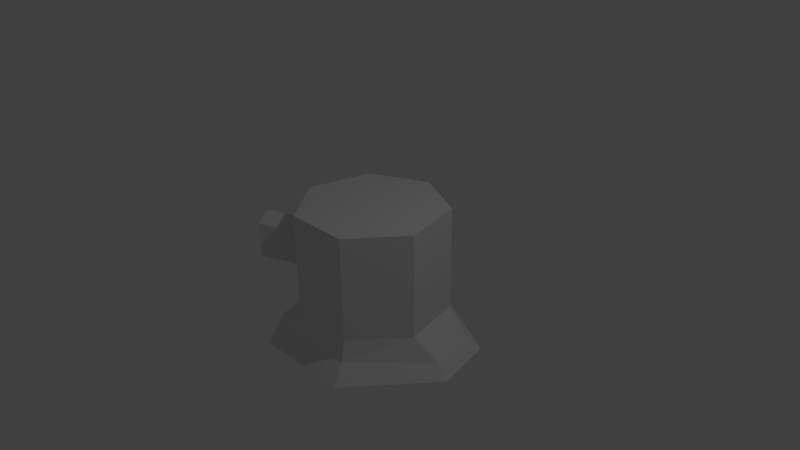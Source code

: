 # Source: stump.blend  (saved by Blender 2.77.0; exported with 4.5.12 LTS)
import bpy
from mathutils import Matrix  # noqa: F401  (used for matrix-valued properties, if any)

bpy.ops.wm.read_factory_settings(use_empty=True)
scene = bpy.context.scene
scene.name = 'Scene'

# ---- collections
col_collection_1 = bpy.data.collections.new('Collection 1'); scene.collection.children.link(col_collection_1)

# ---- materials (node trees are filled in below, after node groups)
mat_material_001 = bpy.data.materials.new('Material.001')
mat_material_001.alpha_threshold = 0.0
mat_material_001.use_transparent_shadow = False
mat_material_001.roughness = 0.5
mat_material_002 = bpy.data.materials.new('Material.002')
mat_material_002.alpha_threshold = 0.0
mat_material_002.use_transparent_shadow = False
mat_material_002.roughness = 0.5

# ---- material node trees

# ---- world
world_world = bpy.data.worlds.new('World'); scene.world = world_world
world_world.color = (0.05088, 0.05088, 0.05088)
world_world.use_sun_shadow = False
world_world.sun_shadow_jitter_overblur = 0.0
world_world.cycles.sampling_method = 'MANUAL'

# ---- cameras
cam_camera = bpy.data.cameras.new('Camera')
cam_camera.clip_end = 100.0
cam_camera.lens = 35.0
cam_camera.sensor_width = 32.0
cam_camera.sensor_height = 18.0
cam_camera.ortho_scale = 7.314
cam_camera.dof.focus_distance = 0.0
cam_camera.dof.aperture_fstop = 128.0

# ---- lights
light_lamp = bpy.data.lights.new('Lamp', 'POINT')
light_lamp.transmission_factor = 0.0
light_lamp.cutoff_distance = 30.0
light_lamp.energy = 100.0
light_lamp.shadow_buffer_clip_start = 1.001
light_lamp.shadow_soft_size = 0.1
light_lamp.shadow_maximum_resolution = 0.006
light_lamp.use_absolute_resolution = True

# ---- meshes
me_cylinder = bpy.data.meshes.new('Cylinder')
me_cylinder.from_pydata([(0.0, 1.0, -1.0), (4.593e-09, 0.7223, 1.0), (0.7818, 0.6235, -1.0), (0.5647, 0.4503, 1.0), (0.9749, -0.2225, -1.0), (0.7042, -0.1607, 1.0), (0.4339, -0.901, -1.0), (0.3134, -0.6508, 1.0), (-0.4339, -0.901, -1.0), (-0.3134, -0.6508, 1.0), (-0.9749, -0.2225, -1.0), (-0.7042, -0.1607, 1.0), (-0.7818, 0.6235, -1.0), (-0.5647, 0.4503, 1.0), (0.7818, 0.6235, 1.0), (0.0, 1.0, 1.0), (0.9749, -0.2225, 1.0), (0.4339, -0.901, 1.0), (-0.4339, -0.901, 1.0), (-0.9749, -0.2225, 1.0), (-0.7818, 0.6235, 1.0), (2.719e-09, 1.08, -1.377), (1.138, 0.5581, -1.417), (1.291, -0.1115, -1.417), (0.4685, -0.9729, -1.377), (-0.7903, -0.9872, -1.573), (-1.171, -0.5099, -1.573), (-0.8443, 0.6733, -1.377), (5.353e-09, 1.333, -1.677), (1.283, 0.6737, -1.637), (1.472, -0.1528, -1.637), (0.5784, -1.201, -1.677), (-0.8619, -1.136, -1.769), (-1.332, -0.5466, -1.769), (-1.08, 0.9603, -1.721), (0.0, 1.0, -0.3333), (0.0, 1.0, 0.3333), (0.7818, 0.6235, 0.3333), (0.7818, 0.6235, -0.3333), (0.9749, -0.2225, 0.3333), (0.9749, -0.2225, -0.3333), (0.4339, -0.901, 0.3333), (0.4339, -0.901, -0.3333), (-0.4339, -0.901, 0.3333), (-0.4339, -0.901, -0.3333), (-0.9749, -0.2225, 0.3333), (-0.9749, -0.2225, -0.3333), (-0.7818, 0.6235, 0.3333), (-0.7818, 0.6235, -0.3333), (-0.7044, -0.5617, -1.0), (-0.7044, -0.5617, 1.0), (-0.5088, -0.4057, 1.0), (-0.9806, -0.7486, -1.573), (-1.097, -0.8412, -1.769), (-0.7044, -0.5617, -0.3333), (-0.7044, -0.5617, 0.3333), (-1.441, -0.5944, 0.4969), (-1.441, -0.5944, -0.1698), (-1.171, -0.9336, -0.1698), (-1.171, -0.9336, 0.4969)], [], [(36, 15, 14, 37), (37, 14, 16, 39), (39, 16, 17, 41), (41, 17, 18, 43), (55, 50, 19, 45), (3, 1, 13, 11, 51, 9, 7, 5), (45, 19, 20, 47), (47, 20, 15, 36), (4, 6, 24, 23), (1, 3, 14, 15), (3, 5, 16, 14), (5, 7, 17, 16), (7, 9, 18, 17), (51, 11, 19, 50), (11, 13, 20, 19), (13, 1, 15, 20), (26, 27, 34, 33), (10, 12, 27, 26), (6, 8, 25, 24), (12, 0, 21, 27), (2, 4, 23, 22), (49, 10, 26, 52), (0, 2, 22, 21), (28, 29, 30, 31, 32, 53, 33, 34), (24, 25, 32, 31), (22, 23, 30, 29), (27, 21, 28, 34), (52, 26, 33, 53), (23, 24, 31, 30), (21, 22, 29, 28), (12, 48, 35, 0), (48, 47, 36, 35), (10, 46, 48, 12), (46, 45, 47, 48), (49, 54, 46, 10), (55, 45, 56, 59), (6, 42, 44, 8), (42, 41, 43, 44), (4, 40, 42, 6), (40, 39, 41, 42), (2, 38, 40, 4), (38, 37, 39, 40), (0, 35, 38, 2), (35, 36, 37, 38), (44, 43, 55, 54), (8, 44, 54, 49), (25, 52, 53, 32), (8, 49, 52, 25), (9, 51, 50, 18), (43, 18, 50, 55), (58, 59, 56, 57), (54, 55, 59, 58), (45, 46, 57, 56), (46, 54, 58, 57)])
me_cylinder.polygons.foreach_set('material_index', [0, 0, 0, 0, 0, 1, 0, 0, 0, 0, 0, 0, 0, 0, 0, 0, 0, 0, 0, 0, 0, 0, 0, 0, 0, 0, 0, 0, 0, 0, 0, 0, 0, 0, 0, 0, 0, 0, 0, 0, 0, 0, 0, 0, 0, 0, 0, 0, 0, 0, 0, 0, 0, 0])
me_cylinder.materials.append(mat_material_001)
me_cylinder.materials.append(mat_material_002)
me_cylinder.use_remesh_preserve_volume = False
me_cylinder.use_remesh_preserve_attributes = False
me_cylinder.use_mirror_vertex_groups = False
me_cylinder.update()

# ---- objects
ob_cylinder = bpy.data.objects.new('Cylinder', me_cylinder)
ob_lamp = bpy.data.objects.new('Lamp', light_lamp)
ob_camera = bpy.data.objects.new('Camera', cam_camera)

# ---- transforms, parenting, visibility, modifiers, constraints
ob_cylinder.location = (0.0, 0.0, 0.0)
ob_cylinder.scale = (1.0, 1.0, 0.7017)
ob_cylinder.lineart.crease_threshold = 0.0
ob_lamp.location = (4.076, 1.005, 5.904)
ob_lamp.rotation_euler = (0.6503, 0.05522, 1.866)
ob_lamp.lock_rotations_4d = False
ob_lamp.empty_display_type = 'ARROWS'
ob_lamp.color = (0.0, 0.0, 0.0, 0.0)
ob_lamp.lineart.crease_threshold = 0.0
ob_camera.location = (7.481, -6.508, 5.344)
ob_camera.rotation_euler = (1.109, 0.01082, 0.8149)
ob_camera.lock_rotations_4d = False
ob_camera.empty_display_type = 'ARROWS'
ob_camera.color = (0.0, 0.0, 0.0, 0.0)
ob_camera.display_type = 'WIRE'
ob_camera.lineart.crease_threshold = 0.0

# ---- collection membership
col_collection_1.objects.link(ob_cylinder)
col_collection_1.objects.link(ob_lamp)
col_collection_1.objects.link(ob_camera)

# ---- scene / render settings (as saved in the file)
scene.camera = ob_camera
scene.frame_start = 1; scene.frame_end = 250; scene.frame_set(1)
scene.render.engine = 'BLENDER_EEVEE_NEXT'
scene.render.resolution_percentage = 50
scene.render.dither_intensity = 0.0
scene.cycles.use_denoising = False
scene.cycles.samples = 128
scene.cycles.sampling_pattern = 'TABULATED_SOBOL'
scene.cycles.light_sampling_threshold = 0.0
scene.cycles.use_adaptive_sampling = False
scene.cycles.use_light_tree = False
scene.cycles.blur_glossy = 0.0
scene.cycles.sample_clamp_indirect = 0.0
scene.view_settings.view_transform = 'Standard'
bpy.context.view_layer.update()
